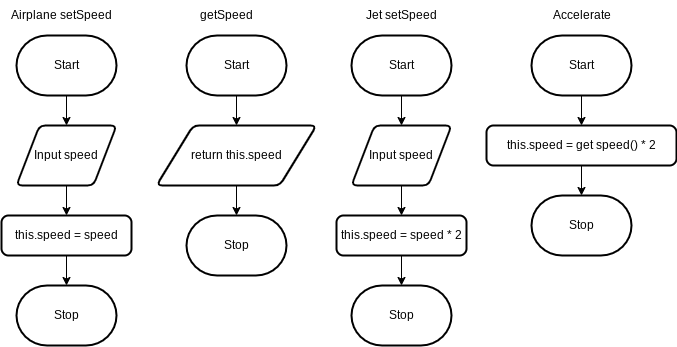

The diagram above was exported from draw.io. Its source (the exported page's mxGraphModel, read from the mxfile embedded in the PNG):
<mxGraphModel dx="1086" dy="658" grid="1" gridSize="10" guides="1" tooltips="1" connect="1" arrows="1" fold="1" page="1" pageScale="1" pageWidth="827" pageHeight="1169" math="0" shadow="0">
  <root>
    <mxCell id="0" />
    <mxCell id="1" parent="0" />
    <mxCell id="30" value="" style="edgeStyle=none;html=1;" edge="1" parent="1" source="2" target="8">
      <mxGeometry relative="1" as="geometry" />
    </mxCell>
    <mxCell id="2" value="Start" style="strokeWidth=2;html=1;shape=mxgraph.flowchart.terminator;whiteSpace=wrap;" vertex="1" parent="1">
      <mxGeometry x="90" y="40" width="100" height="60" as="geometry" />
    </mxCell>
    <mxCell id="3" value="Stop" style="strokeWidth=2;html=1;shape=mxgraph.flowchart.terminator;whiteSpace=wrap;" vertex="1" parent="1">
      <mxGeometry x="90" y="290" width="100" height="60" as="geometry" />
    </mxCell>
    <mxCell id="32" value="" style="edgeStyle=none;html=1;" edge="1" parent="1" source="4" target="3">
      <mxGeometry relative="1" as="geometry" />
    </mxCell>
    <mxCell id="4" value="this.speed = speed" style="rounded=1;whiteSpace=wrap;html=1;absoluteArcSize=1;arcSize=14;strokeWidth=2;" vertex="1" parent="1">
      <mxGeometry x="75" y="220" width="130" height="40" as="geometry" />
    </mxCell>
    <mxCell id="28" value="" style="edgeStyle=none;html=1;" edge="1" parent="1" source="5" target="9">
      <mxGeometry relative="1" as="geometry" />
    </mxCell>
    <mxCell id="5" value="Start" style="strokeWidth=2;html=1;shape=mxgraph.flowchart.terminator;whiteSpace=wrap;" vertex="1" parent="1">
      <mxGeometry x="260" y="40" width="100" height="60" as="geometry" />
    </mxCell>
    <mxCell id="6" value="Stop" style="strokeWidth=2;html=1;shape=mxgraph.flowchart.terminator;whiteSpace=wrap;" vertex="1" parent="1">
      <mxGeometry x="260" y="220" width="100" height="60" as="geometry" />
    </mxCell>
    <mxCell id="31" value="" style="edgeStyle=none;html=1;" edge="1" parent="1" source="8" target="4">
      <mxGeometry relative="1" as="geometry" />
    </mxCell>
    <mxCell id="8" value="Input speed" style="shape=parallelogram;html=1;strokeWidth=2;perimeter=parallelogramPerimeter;whiteSpace=wrap;rounded=1;arcSize=12;size=0.23;" vertex="1" parent="1">
      <mxGeometry x="90" y="130" width="100" height="60" as="geometry" />
    </mxCell>
    <mxCell id="29" value="" style="edgeStyle=none;html=1;" edge="1" parent="1" source="9" target="6">
      <mxGeometry relative="1" as="geometry" />
    </mxCell>
    <mxCell id="9" value="return this.speed" style="shape=parallelogram;html=1;strokeWidth=2;perimeter=parallelogramPerimeter;whiteSpace=wrap;rounded=1;arcSize=12;size=0.23;" vertex="1" parent="1">
      <mxGeometry x="230" y="130" width="160" height="60" as="geometry" />
    </mxCell>
    <mxCell id="27" value="" style="edgeStyle=none;html=1;" edge="1" parent="1" source="10" target="13">
      <mxGeometry relative="1" as="geometry" />
    </mxCell>
    <mxCell id="10" value="Start" style="strokeWidth=2;html=1;shape=mxgraph.flowchart.terminator;whiteSpace=wrap;" vertex="1" parent="1">
      <mxGeometry x="425" y="40" width="100" height="60" as="geometry" />
    </mxCell>
    <mxCell id="11" value="Stop" style="strokeWidth=2;html=1;shape=mxgraph.flowchart.terminator;whiteSpace=wrap;" vertex="1" parent="1">
      <mxGeometry x="425" y="290" width="100" height="60" as="geometry" />
    </mxCell>
    <mxCell id="25" value="" style="edgeStyle=none;html=1;" edge="1" parent="1" source="12" target="11">
      <mxGeometry relative="1" as="geometry" />
    </mxCell>
    <mxCell id="12" value="this.speed = speed * 2" style="rounded=1;whiteSpace=wrap;html=1;absoluteArcSize=1;arcSize=14;strokeWidth=2;" vertex="1" parent="1">
      <mxGeometry x="410" y="220" width="130" height="40" as="geometry" />
    </mxCell>
    <mxCell id="26" value="" style="edgeStyle=none;html=1;" edge="1" parent="1" source="13" target="12">
      <mxGeometry relative="1" as="geometry" />
    </mxCell>
    <mxCell id="13" value="Input speed" style="shape=parallelogram;html=1;strokeWidth=2;perimeter=parallelogramPerimeter;whiteSpace=wrap;rounded=1;arcSize=12;size=0.23;" vertex="1" parent="1">
      <mxGeometry x="425" y="130" width="100" height="60" as="geometry" />
    </mxCell>
    <mxCell id="23" value="" style="edgeStyle=none;html=1;" edge="1" parent="1" source="14" target="16">
      <mxGeometry relative="1" as="geometry" />
    </mxCell>
    <mxCell id="14" value="Start" style="strokeWidth=2;html=1;shape=mxgraph.flowchart.terminator;whiteSpace=wrap;" vertex="1" parent="1">
      <mxGeometry x="605" y="40" width="100" height="60" as="geometry" />
    </mxCell>
    <mxCell id="15" value="Stop" style="strokeWidth=2;html=1;shape=mxgraph.flowchart.terminator;whiteSpace=wrap;" vertex="1" parent="1">
      <mxGeometry x="605" y="200" width="100" height="60" as="geometry" />
    </mxCell>
    <mxCell id="24" value="" style="edgeStyle=none;html=1;" edge="1" parent="1" source="16" target="15">
      <mxGeometry relative="1" as="geometry" />
    </mxCell>
    <mxCell id="16" value="this.speed = get speed() * 2" style="rounded=1;whiteSpace=wrap;html=1;absoluteArcSize=1;arcSize=14;strokeWidth=2;" vertex="1" parent="1">
      <mxGeometry x="560" y="130" width="190" height="40" as="geometry" />
    </mxCell>
    <mxCell id="18" value="Accelerate" style="text;html=1;align=center;verticalAlign=middle;resizable=0;points=[];autosize=1;strokeColor=none;fillColor=none;" vertex="1" parent="1">
      <mxGeometry x="615" y="5" width="80" height="30" as="geometry" />
    </mxCell>
    <mxCell id="19" value="Jet setSpeed" style="text;html=1;align=center;verticalAlign=middle;resizable=0;points=[];autosize=1;strokeColor=none;fillColor=none;" vertex="1" parent="1">
      <mxGeometry x="430" y="5" width="90" height="30" as="geometry" />
    </mxCell>
    <mxCell id="20" value="Airplane setSpeed" style="text;html=1;align=center;verticalAlign=middle;resizable=0;points=[];autosize=1;strokeColor=none;fillColor=none;" vertex="1" parent="1">
      <mxGeometry x="75" y="5" width="120" height="30" as="geometry" />
    </mxCell>
    <mxCell id="21" value="getSpeed" style="text;html=1;align=center;verticalAlign=middle;resizable=0;points=[];autosize=1;strokeColor=none;fillColor=none;" vertex="1" parent="1">
      <mxGeometry x="260" y="5" width="80" height="30" as="geometry" />
    </mxCell>
  </root>
</mxGraphModel>